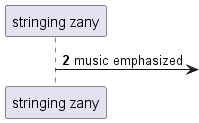

The diagram above was rendered by PlantUML. Its source (embedded in the PNG):
@startuml
participant "stringing zany" as 0
autonumber 2 0
0 ->] : music emphasized
@enduml